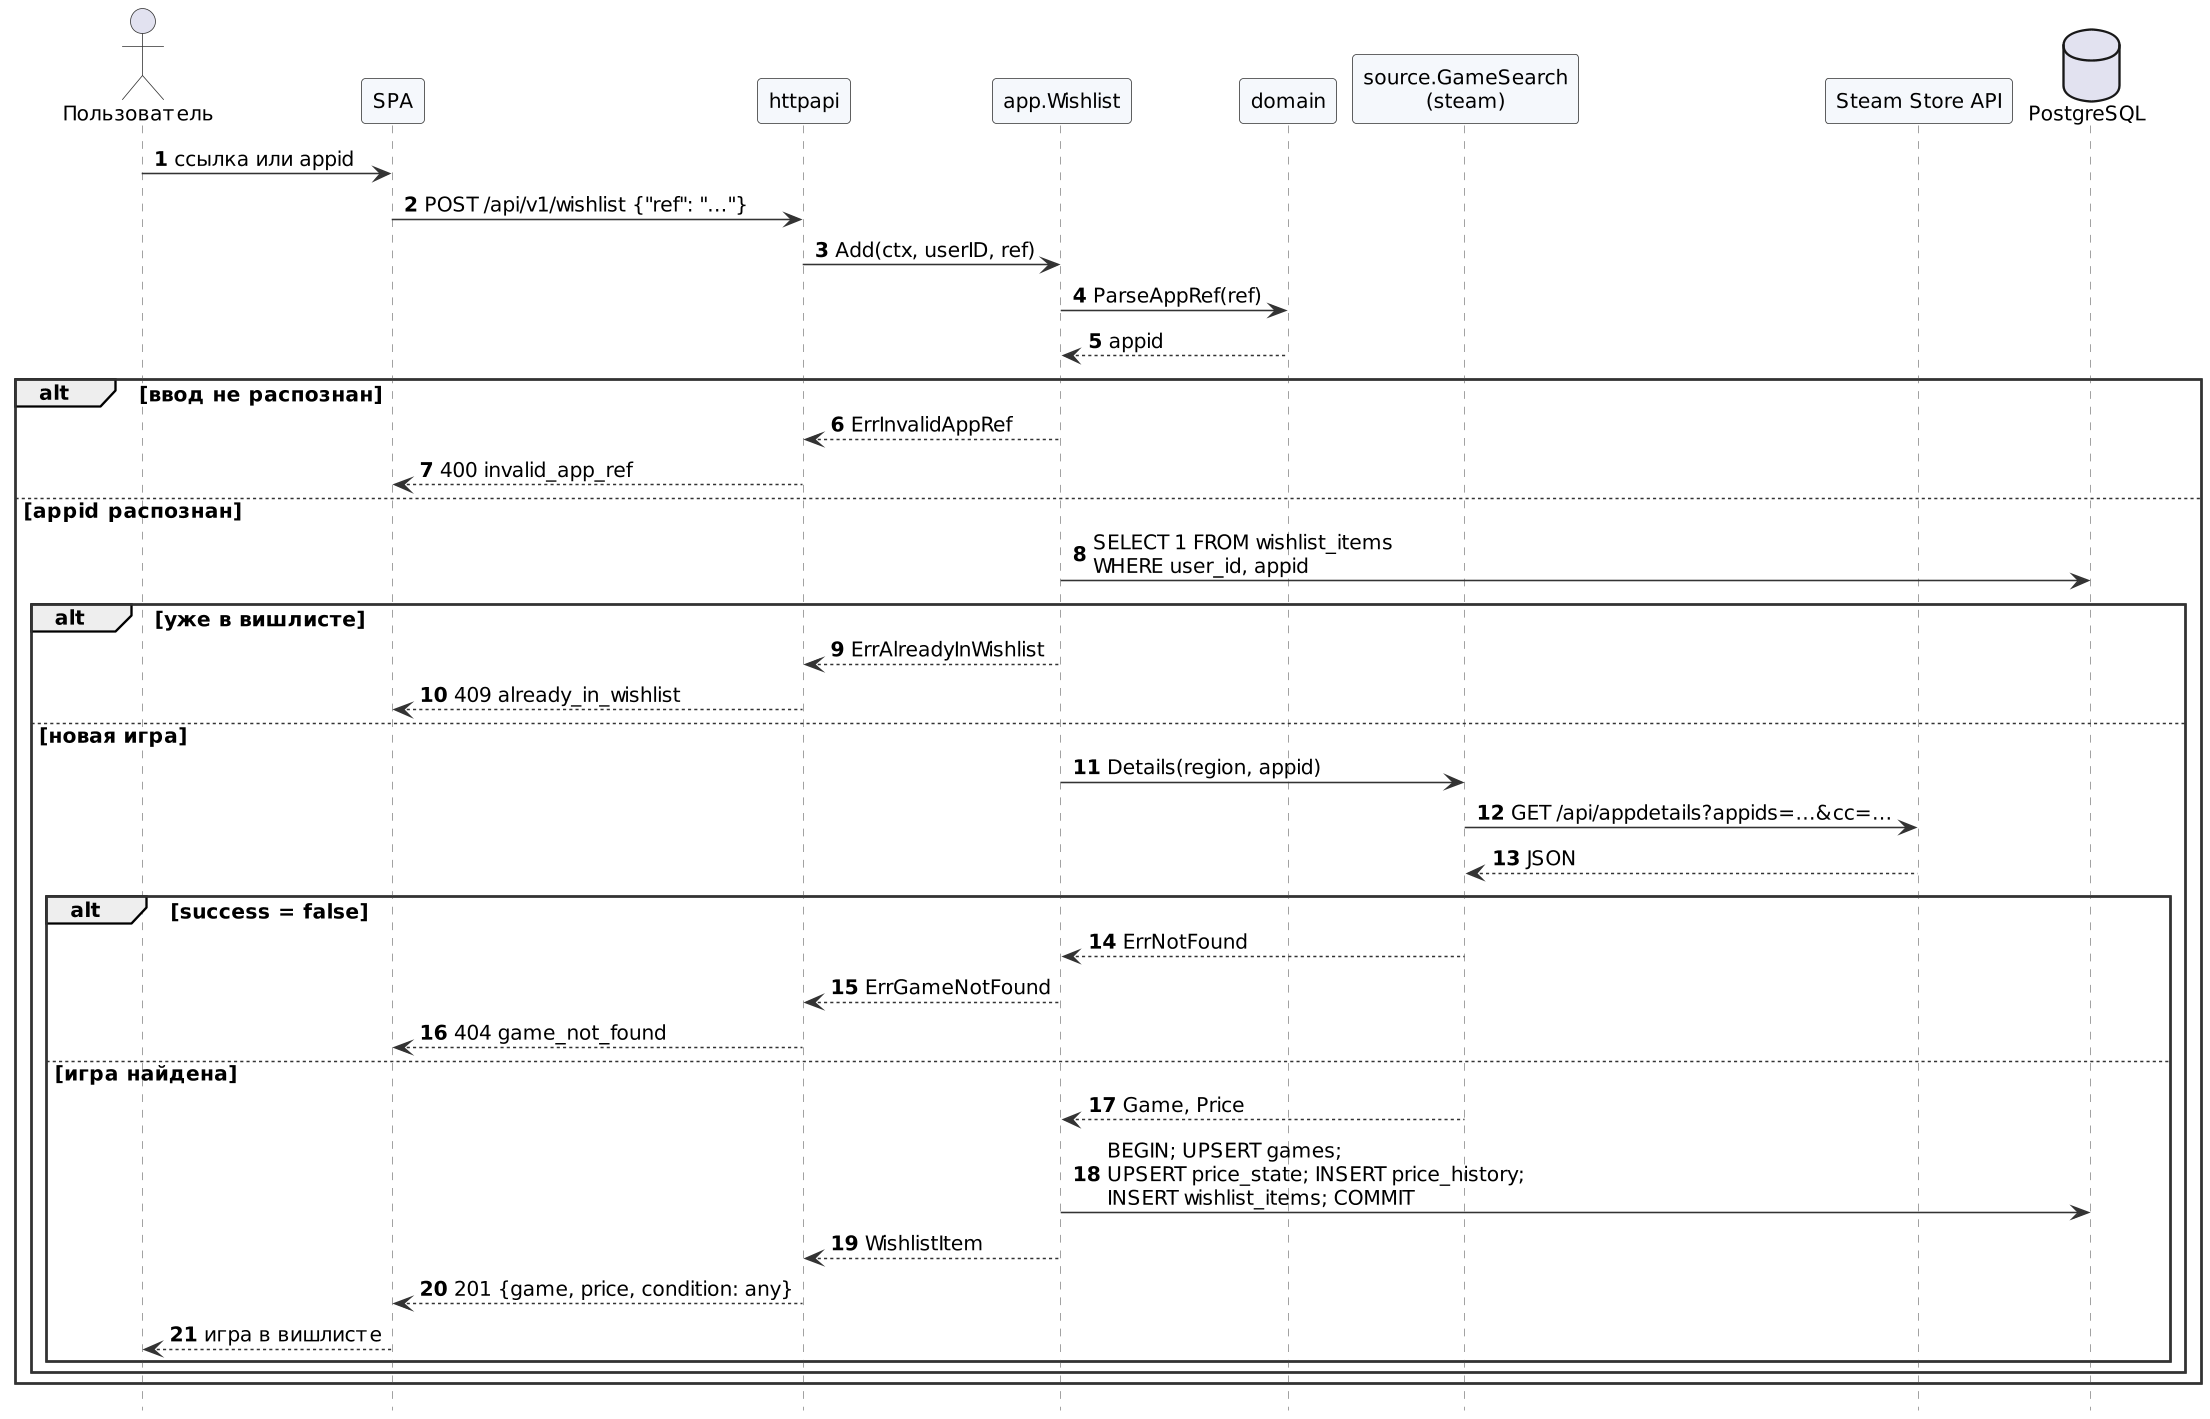

The diagram above was rendered by PlantUML. Its source (embedded in the PNG):
@startuml sequence-add-game
skinparamlocked dpi 150
' SD-01. Добавление игры по ссылке или appid (UC-05). Реализовано в итерации 1 (F-05).
!include _style.iuml
autonumber
hide footbox

actor "Пользователь" as U
participant "SPA" as C
participant "httpapi" as H
participant "app.Wishlist" as W
participant "domain" as D
participant "source.GameSearch\n(steam)" as S
participant "Steam Store API" as ST
database "PostgreSQL" as DB

U -> C : ссылка или appid
C -> H : POST /api/v1/wishlist {"ref": "…"}
H -> W : Add(ctx, userID, ref)
W -> D : ParseAppRef(ref)
D --> W : appid
alt ввод не распознан
  W --> H : ErrInvalidAppRef
  H --> C : 400 invalid_app_ref
else appid распознан
  W -> DB : SELECT 1 FROM wishlist_items\nWHERE user_id, appid
  alt уже в вишлисте
    W --> H : ErrAlreadyInWishlist
    H --> C : 409 already_in_wishlist
  else новая игра
    W -> S : Details(region, appid)
    S -> ST : GET /api/appdetails?appids=…&cc=…
    ST --> S : JSON
    alt success = false
      S --> W : ErrNotFound
      W --> H : ErrGameNotFound
      H --> C : 404 game_not_found
    else игра найдена
      S --> W : Game, Price
      W -> DB : BEGIN; UPSERT games;\nUPSERT price_state; INSERT price_history;\nINSERT wishlist_items; COMMIT
      W --> H : WishlistItem
      H --> C : 201 {game, price, condition: any}
      C --> U : игра в вишлисте
    end
  end
end
@enduml